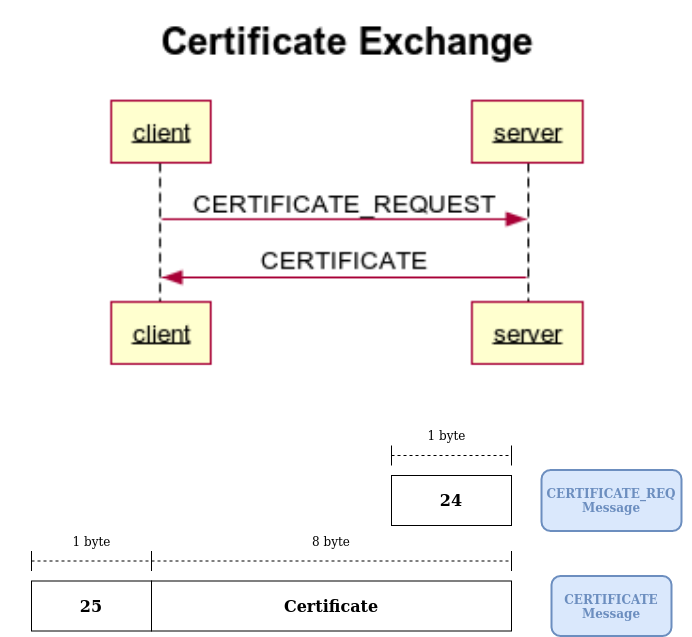

The diagram above was exported from draw.io. Its source (the exported page's mxGraphModel, read from the mxfile embedded in the PNG):
<mxGraphModel dx="1082" dy="1936" grid="1" gridSize="10" guides="1" tooltips="1" connect="1" arrows="1" fold="1" page="1" pageScale="1" pageWidth="827" pageHeight="1169" math="0" shadow="0">
  <root>
    <mxCell id="0" />
    <mxCell id="1" parent="0" />
    <mxCell id="vp2zj19cgQUqpYTVeJrr-208" value="" style="shape=image;verticalLabelPosition=bottom;labelBackgroundColor=#ffffff;verticalAlign=top;aspect=fixed;imageAspect=0;image=data:image/png,(base64 omitted: 13392 chars);" vertex="1" parent="1">
      <mxGeometry x="210.75" y="-55" width="528.49" height="410" as="geometry" />
    </mxCell>
    <mxCell id="vp2zj19cgQUqpYTVeJrr-8" value="" style="endArrow=none;dashed=1;html=1;" edge="1" parent="1">
      <mxGeometry width="50" height="50" relative="1" as="geometry">
        <mxPoint x="520" y="400" as="sourcePoint" />
        <mxPoint x="640" y="400" as="targetPoint" />
      </mxGeometry>
    </mxCell>
    <mxCell id="vp2zj19cgQUqpYTVeJrr-10" value="" style="endArrow=none;html=1;" edge="1" parent="1">
      <mxGeometry width="50" height="50" relative="1" as="geometry">
        <mxPoint x="640" y="410" as="sourcePoint" />
        <mxPoint x="640" y="390" as="targetPoint" />
      </mxGeometry>
    </mxCell>
    <mxCell id="vp2zj19cgQUqpYTVeJrr-11" value="" style="endArrow=none;html=1;" edge="1" parent="1">
      <mxGeometry width="50" height="50" relative="1" as="geometry">
        <mxPoint x="520" y="410" as="sourcePoint" />
        <mxPoint x="520" y="390" as="targetPoint" />
      </mxGeometry>
    </mxCell>
    <mxCell id="vp2zj19cgQUqpYTVeJrr-14" value="&lt;font color=&quot;#6C8EBF&quot;&gt;&lt;b&gt;CERTIFICATE_REQ&lt;/b&gt;&lt;/font&gt;&lt;div&gt;&lt;font color=&quot;#6C8EBF&quot;&gt;&lt;b&gt;Message&lt;br&gt;&lt;/b&gt;&lt;/font&gt;&lt;/div&gt;" style="rounded=1;whiteSpace=wrap;html=1;fillColor=#dae8fc;strokeColor=#6c8ebf;strokeWidth=2;" vertex="1" parent="1">
      <mxGeometry x="670" y="414.5" width="140" height="61" as="geometry" />
    </mxCell>
    <mxCell id="vp2zj19cgQUqpYTVeJrr-37" value="" style="rounded=0;whiteSpace=wrap;html=1;strokeWidth=2;strokeColor=none;" vertex="1" parent="1">
      <mxGeometry x="130" y="310" width="690" height="60" as="geometry" />
    </mxCell>
    <mxCell id="vp2zj19cgQUqpYTVeJrr-44" value="&lt;font style=&quot;font-size: 16px&quot;&gt;&lt;b&gt;24&lt;/b&gt;&lt;/font&gt;" style="rounded=0;whiteSpace=wrap;html=1;" vertex="1" parent="1">
      <mxGeometry x="520" y="420" width="120" height="50" as="geometry" />
    </mxCell>
    <mxCell id="vp2zj19cgQUqpYTVeJrr-112" value="1 byte" style="text;html=1;align=center;verticalAlign=middle;resizable=0;points=[];autosize=1;" vertex="1" parent="1">
      <mxGeometry x="195" y="475.5" width="50" height="20" as="geometry" />
    </mxCell>
    <mxCell id="vp2zj19cgQUqpYTVeJrr-113" value="" style="endArrow=none;dashed=1;html=1;" edge="1" parent="1">
      <mxGeometry width="50" height="50" relative="1" as="geometry">
        <mxPoint x="160" y="505.5" as="sourcePoint" />
        <mxPoint x="640" y="505.5" as="targetPoint" />
      </mxGeometry>
    </mxCell>
    <mxCell id="vp2zj19cgQUqpYTVeJrr-114" value="" style="endArrow=none;html=1;" edge="1" parent="1">
      <mxGeometry width="50" height="50" relative="1" as="geometry">
        <mxPoint x="160" y="515.5" as="sourcePoint" />
        <mxPoint x="160" y="495.5" as="targetPoint" />
      </mxGeometry>
    </mxCell>
    <mxCell id="vp2zj19cgQUqpYTVeJrr-115" value="" style="endArrow=none;html=1;" edge="1" parent="1">
      <mxGeometry width="50" height="50" relative="1" as="geometry">
        <mxPoint x="640" y="515.5" as="sourcePoint" />
        <mxPoint x="640" y="495.5" as="targetPoint" />
      </mxGeometry>
    </mxCell>
    <mxCell id="vp2zj19cgQUqpYTVeJrr-116" value="" style="endArrow=none;html=1;" edge="1" parent="1">
      <mxGeometry width="50" height="50" relative="1" as="geometry">
        <mxPoint x="280" y="515.5" as="sourcePoint" />
        <mxPoint x="280" y="495.5" as="targetPoint" />
      </mxGeometry>
    </mxCell>
    <mxCell id="vp2zj19cgQUqpYTVeJrr-117" value="8 byte" style="text;html=1;strokeColor=none;fillColor=none;align=center;verticalAlign=middle;whiteSpace=wrap;rounded=0;" vertex="1" parent="1">
      <mxGeometry x="427" y="475.5" width="66" height="20" as="geometry" />
    </mxCell>
    <mxCell id="vp2zj19cgQUqpYTVeJrr-118" value="&lt;font color=&quot;#6C8EBF&quot;&gt;&lt;b&gt;CERTIFICATE&lt;/b&gt;&lt;/font&gt;&lt;div&gt;&lt;font color=&quot;#6C8EBF&quot;&gt;&lt;b&gt;Message&lt;br&gt;&lt;/b&gt;&lt;/font&gt;&lt;/div&gt;" style="rounded=1;whiteSpace=wrap;html=1;fillColor=#dae8fc;strokeColor=#6c8ebf;strokeWidth=2;" vertex="1" parent="1">
      <mxGeometry x="680" y="520.5" width="120" height="60" as="geometry" />
    </mxCell>
    <mxCell id="vp2zj19cgQUqpYTVeJrr-119" value="&lt;font style=&quot;font-size: 16px&quot;&gt;&lt;b&gt;25&lt;/b&gt;&lt;/font&gt;" style="rounded=0;whiteSpace=wrap;html=1;" vertex="1" parent="1">
      <mxGeometry x="160" y="525.5" width="120" height="50" as="geometry" />
    </mxCell>
    <mxCell id="vp2zj19cgQUqpYTVeJrr-120" value="&lt;font style=&quot;font-size: 16px&quot;&gt;&lt;b&gt;Certificate&lt;/b&gt;&lt;/font&gt;" style="rounded=0;whiteSpace=wrap;html=1;" vertex="1" parent="1">
      <mxGeometry x="280" y="525.5" width="360" height="50" as="geometry" />
    </mxCell>
    <mxCell id="vp2zj19cgQUqpYTVeJrr-206" value="1 byte" style="text;html=1;align=center;verticalAlign=middle;resizable=0;points=[];autosize=1;" vertex="1" parent="1">
      <mxGeometry x="550" y="370" width="50" height="20" as="geometry" />
    </mxCell>
  </root>
</mxGraphModel>